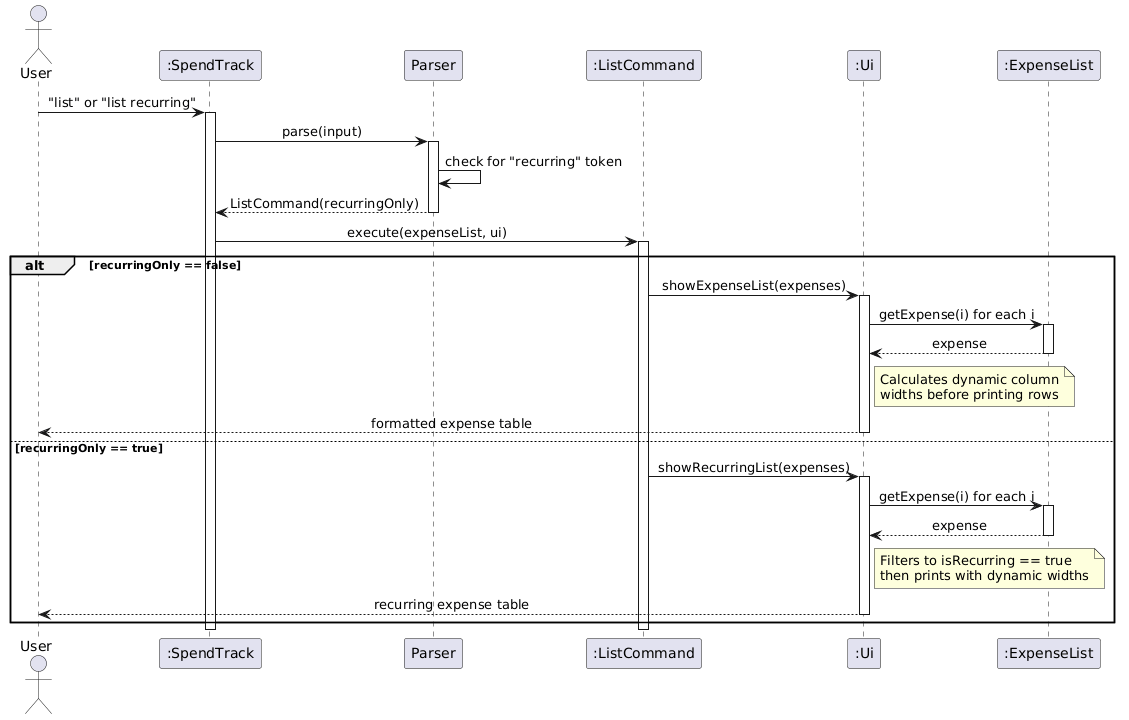

The diagram above was rendered by PlantUML. Its source (embedded in the PNG):
@startuml
!define BGCOLOR white
skinparam backgroundColor BGCOLOR
skinparam sequenceMessageAlign center

actor User
participant ":SpendTrack" as ST
participant "Parser" as P
participant ":ListCommand" as LC
participant ":Ui" as UI
participant ":ExpenseList" as EL

User -> ST : "list" or "list recurring"
activate ST
ST -> P : parse(input)
activate P
P -> P : check for "recurring" token
P --> ST : ListCommand(recurringOnly)
deactivate P

ST -> LC : execute(expenseList, ui)
activate LC

alt recurringOnly == false
    LC -> UI : showExpenseList(expenses)
    activate UI
    UI -> EL : getExpense(i) for each i
    activate EL
    EL --> UI : expense
    deactivate EL
    note right of UI
        Calculates dynamic column
        widths before printing rows
    end note
    UI --> User : formatted expense table
    deactivate UI
else recurringOnly == true
    LC -> UI : showRecurringList(expenses)
    activate UI
    UI -> EL : getExpense(i) for each i
    activate EL
    EL --> UI : expense
    deactivate EL
    note right of UI
        Filters to isRecurring == true
        then prints with dynamic widths
    end note
    UI --> User : recurring expense table
    deactivate UI
end

deactivate LC
deactivate ST
@enduml